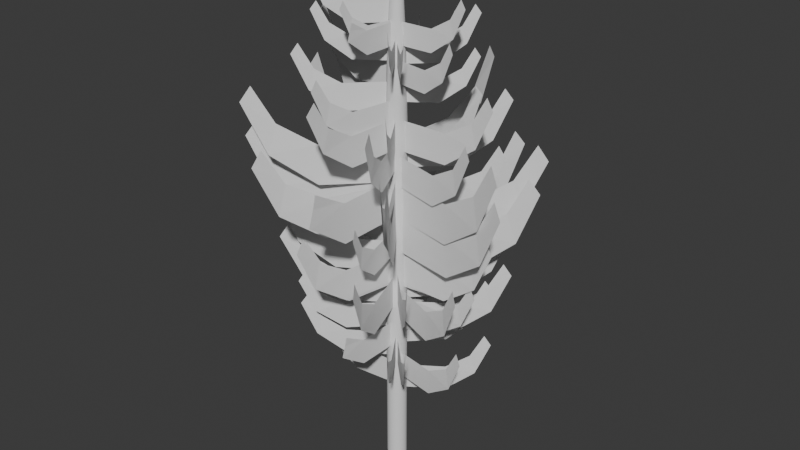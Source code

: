 # Source: juniper_lod.blend  (saved by Blender 4.3.34; exported with 4.5.12 LTS)
import bpy
from mathutils import Matrix  # noqa: F401  (used for matrix-valued properties, if any)

bpy.ops.wm.read_factory_settings(use_empty=True)
scene = bpy.context.scene
scene.name = 'Scene'

# ---- collections
col_collection = bpy.data.collections.new('Collection'); scene.collection.children.link(col_collection)

# ---- node groups
ng_smooth_by_angle = bpy.data.node_groups.new('Smooth by Angle', 'GeometryNodeTree')
_s = ng_smooth_by_angle.interface.new_socket(name='Mesh', in_out='OUTPUT', socket_type='NodeSocketGeometry')
_s = ng_smooth_by_angle.interface.new_socket(name='Mesh', in_out='INPUT', socket_type='NodeSocketGeometry')
_s = ng_smooth_by_angle.interface.new_socket(name='Angle', in_out='INPUT', socket_type='NodeSocketFloat')
_s.subtype = 'ANGLE'
_s.default_value = 0.5236
_s.min_value = 0.0
_s.max_value = 3.142
_s.description = 'Maximum face angle for smooth edges'
_s = ng_smooth_by_angle.interface.new_socket(name='Ignore Sharpness', in_out='INPUT', socket_type='NodeSocketBool')
_s.force_non_field = True
ng_smooth_by_angle.description = 'Set the sharpness of mesh edges based on the angle between the neighboring faces'
ng_smooth_by_angle.is_modifier = True
_N = ng_smooth_by_angle.nodes; _L = ng_smooth_by_angle.links
n0 = _N.new('GeometryNodeSetShadeSmooth'); n0.name = 'Set Shade Smooth'; n0.location = (120, -80)
n0.domain = 'EDGE'
n1 = _N.new('GeometryNodeSetShadeSmooth'); n1.name = 'Set Shade Smooth.001'; n1.location = (300, -80)
n2 = _N.new('NodeGroupOutput'); n2.name = 'Group Output'; n2.location = (480, -80)
n3 = _N.new('GeometryNodeInputMeshEdgeAngle'); n3.name = 'Edge Angle'; n3.location = (-440, -240)
n4 = _N.new('NodeGroupInput'); n4.name = 'Group Input'; n4.location = (-80, -80)
n5 = _N.new('GeometryNodeInputEdgeSmooth'); n5.name = 'Is Edge Smooth'; n5.location = (-260, -120)
n6 = _N.new('GeometryNodeInputShadeSmooth'); n6.name = 'Is Shade Smooth'; n6.location = (-440, -397)
n7 = _N.new('FunctionNodeCompare'); n7.name = 'Compare'; n7.location = (-260, -260)
n7.operation = 'LESS_EQUAL'
n7.inputs[6].default_value = (0.0, 0.0, 0.0, 0.0)
n7.inputs[7].default_value = (0.0, 0.0, 0.0, 0.0)
n8 = _N.new('FunctionNodeBooleanMath'); n8.name = 'Boolean Math.001'; n8.location = (-80, -260)
n9 = _N.new('NodeGroupInput'); n9.name = 'Group Input.001'; n9.location = (-440, -329)
n10 = _N.new('NodeGroupInput'); n10.name = 'Group Input.002'; n10.location = (-259, -189)
n11 = _N.new('FunctionNodeBooleanMath'); n11.name = 'Boolean Math'; n11.location = (-80, -149)
n11.operation = 'OR'
n12 = _N.new('FunctionNodeBooleanMath'); n12.name = 'Boolean Math.002'; n12.location = (-260, -380)
n12.operation = 'OR'
n13 = _N.new('NodeGroupInput'); n13.name = 'Group Input.003'; n13.location = (-440, -460)
_L.new(n3.outputs[0], n7.inputs[0])
_L.new(n1.outputs[0], n2.inputs[0])
_L.new(n9.outputs[1], n7.inputs[1])
_L.new(n7.outputs[0], n8.inputs[0])
_L.new(n4.outputs[0], n0.inputs[0])
_L.new(n0.outputs[0], n1.inputs[0])
_L.new(n8.outputs[0], n0.inputs[2])
_L.new(n10.outputs[2], n11.inputs[1])
_L.new(n5.outputs[0], n11.inputs[0])
_L.new(n11.outputs[0], n0.inputs[1])
_L.new(n13.outputs[2], n12.inputs[1])
_L.new(n6.outputs[0], n12.inputs[0])
_L.new(n12.outputs[0], n8.inputs[1])
n2.is_active_output = True

# ---- world
world_world = bpy.data.worlds.new('World'); scene.world = world_world
world_world.use_nodes = True; world_world.node_tree.nodes.clear()
_N = world_world.node_tree.nodes; _L = world_world.node_tree.links
n0 = _N.new('ShaderNodeOutputWorld'); n0.name = 'World Output'; n0.location = (300, 300)
n1 = _N.new('ShaderNodeBackground'); n1.name = 'Background'; n1.location = (10, 300)
n1.inputs[0].default_value = (0.05088, 0.05088, 0.05088, 1.0)
_L.new(n1.outputs[0], n0.inputs[0])
n0.is_active_output = True
world_world.color = (0.05088, 0.05088, 0.05088)
world_world.sun_shadow_jitter_overblur = 0.0

# ---- meshes
me_cube_011 = bpy.data.meshes.new('Cube.011')
me_cube_011.from_pydata([(1.0, -1.0, 1.0), (1.0, -1.0, -1.0), (1.0, 1.0, 1.0), (1.0, 1.0, -1.0), (12.22, -2.343, -0.5814), (-10.54, -2.104, -2.063), (-2.592, -1.0, 1.0), (-2.592, -1.0, -1.0), (-13.81, -2.343, -0.5814), (8.952, -2.104, -2.063), (1.509, -1.998, -9.469), (1.509, -1.998, -12.49), (1.509, 1.022, -9.469), (1.509, 1.022, -12.49), (18.45, -4.026, -11.86), (-15.92, -3.665, -14.09), (-3.914, -1.998, -9.469), (-3.914, -1.998, -12.49), (-20.85, -4.026, -11.86), (13.51, -3.665, -14.09), (0.7995, -0.511, -22.06), (0.7994, -0.511, -23.67), (0.7995, 1.09, -22.06), (0.7994, 1.09, -23.67), (9.781, -1.586, -23.33), (-8.441, -1.395, -24.52), (-2.076, -0.511, -22.06), (-2.076, -0.511, -23.67), (-11.06, -1.586, -23.33), (7.164, -1.395, -24.52), (-208.8, 3.48, -2.918), (-208.8, 3.48, -4.918), (-30.66, 1.518, -2.918), (-30.66, 1.518, -4.918), (-317.4, 4.803, -4.499), (-318.5, 4.559, -5.981), (-375.8, 5.481, -7.069), (-377.3, 5.166, -7.775), (-97.45, 4.528, -12.37), (-97.71, 4.51, -15.39), (-0.7247, 1.516, -12.33), (-0.9872, 1.498, -15.35), (-145.7, 6.54, -14.79), (-168.6, 6.161, -17.02), (-174.6, 7.557, -18.69), (-204.4, 7.079, -19.75), (0.5983, 2.364, -25.11), (0.5983, 2.364, -26.31), (0.5983, 1.165, -25.11), (0.5983, 1.165, -26.31), (7.325, 3.169, -26.06), (-6.321, 3.026, -26.95), (-1.555, 2.364, -25.11), (-1.555, 2.364, -26.31), (-8.281, 3.169, -26.06), (5.365, 3.026, -26.95), (0.9836, 3.464, -18.9), (0.9836, 3.464, -20.86), (0.9836, 1.495, -18.9), (0.9836, 1.495, -20.86), (12.03, 4.786, -20.45), (-10.38, 4.551, -21.91), (-2.553, 3.464, -18.9), (-2.553, 3.464, -20.86), (-13.6, 4.786, -20.45), (8.812, 4.551, -21.91), (88.14, -1.278, -14.56), (87.94, -1.292, -16.82), (15.75, 0.9758, -14.6), (15.55, 0.9625, -16.85), (149.3, -2.801, -16.32), (114.8, -2.545, -18.0), (177.6, -3.596, -19.21), (133.0, -3.257, -20.02), (228.0, -1.329, -4.188), (228.0, -1.329, -6.572), (15.71, 1.01, -4.188), (15.71, 1.01, -6.572), (383.8, -2.894, -6.073), (331.8, -2.626, -7.839), (460.8, -3.699, -9.136), (393.4, -3.353, -9.978), (1.223, 3.978, -6.373), (1.223, 3.978, -8.82), (1.223, 1.532, -6.373), (1.223, 1.532, -8.82), (14.95, 5.621, -8.308), (-12.9, 5.329, -10.12), (-3.171, 3.978, -6.373), (-3.171, 3.978, -8.82), (-16.9, 5.621, -8.308), (10.95, 5.329, -10.12), (-93.33, 1.583, 1.106), (174.5, 1.414, 1.106), (293.6, 3.421, 2.113), (293.6, 3.421, 0.1133), (39.62, 1.499, 2.113), (39.62, 1.499, 0.1133), (453.3, 4.719, 0.5319), (444.8, 4.475, -0.9498), (537.9, 5.384, -2.038), (527.1, 5.069, -2.744), (-1449.0, 0.5027, -9.469), (-1449.0, 0.5027, -12.49), (-99.96, 1.189, -9.469), (-99.96, 1.189, -12.49), (-2351.0, 0.006009, -11.86), (-2197.0, 0.1609, -14.09), (-2815.0, -0.2411, -15.74), (-2617.0, -0.04008, -16.8), (-806.2, 1.245, -22.06), (-806.2, 1.245, -23.67), (-71.85, 1.245, -22.06), (-71.85, 1.245, -23.67), (-1299.0, 1.225, -23.33), (-1212.0, 1.265, -24.52), (-1553.0, 1.22, -25.39), (-1439.0, 1.271, -25.95), (-280.9, -0.9269, -6.652), (-280.9, -0.9269, -8.652), (-26.99, 0.995, -6.652), (-26.99, 0.995, -8.652), (-462.3, -2.211, -8.233), (-410.0, -1.995, -9.715), (-553.0, -2.873, -10.8), (-485.3, -2.593, -11.51), (1464.0, 1.984, -11.66), (1464.0, 1.984, -14.68), (115.2, 1.298, -11.66), (115.2, 1.298, -14.68), (2374.0, 2.409, -14.04), (2205.0, 2.4, -16.28), (2841.0, 2.635, -17.92), (2622.0, 2.624, -18.99), (641.8, 1.245, -25.03), (641.8, 1.245, -26.39), (19.49, 1.245, -25.03), (19.49, 1.245, -26.39), (1060.0, 1.228, -26.11), (985.3, 1.262, -27.11), (1275.0, 1.224, -27.85), (1178.0, 1.267, -28.33), (1017.0, 1.244, -18.9), (1017.0, 1.244, -20.86), (114.0, 1.244, -18.9), (114.0, 1.244, -20.86), (1624.0, 1.22, -20.45), (1516.0, 1.269, -21.91), (1936.0, 1.213, -22.98), (1796.0, 1.277, -23.68), (-1163.0, 1.244, -14.61), (-1163.0, 1.244, -16.87), (-125.9, 1.244, -14.61), (-125.9, 1.244, -16.87), (-1859.0, 1.216, -16.4), (-1735.0, 1.272, -18.07), (-2217.0, 1.208, -19.3), (-2056.0, 1.281, -20.1), (-1204.0, 1.244, -4.188), (-1204.0, 1.244, -6.572), (-110.2, 1.244, -4.188), (-110.2, 1.244, -6.572), (-1938.0, 1.215, -6.073), (-1807.0, 1.274, -7.839), (-2316.0, 1.206, -9.136), (-2147.0, 1.283, -9.978), (1253.0, 1.244, -6.942), (1253.0, 1.244, -9.389), (130.9, 1.244, -6.942), (130.9, 1.244, -9.389), (2007.0, 1.214, -8.877), (1873.0, 1.275, -10.69), (2394.0, 1.205, -12.02), (2221.0, 1.284, -12.88), (-728.0, -0.3436, 2.358), (-728.0, -0.3436, 0.3575), (-79.24, 1.071, 2.358), (-79.24, 1.071, 0.3575), (-1156.0, -1.311, 0.7761), (-1094.0, -1.107, -0.7056), (-1377.0, -1.804, -1.794), (-1298.0, -1.54, -2.5), (-908.2, -1.329, -8.457), (-858.4, -1.28, -11.47), (-70.06, 1.073, -8.175), (-20.24, 1.122, -11.18), (-1418.0, -2.927, -11.02), (-1309.0, -2.558, -13.22), (-1640.0, -3.7, -14.99), (-1528.0, -3.252, -16.01), (-569.5, 0.002502, -20.71), (-569.5, 0.002502, -22.31), (-50.24, 1.134, -20.71), (-50.24, 1.134, -22.31), (-911.9, -0.7716, -21.97), (-862.7, -0.6083, -23.16), (-1089.0, -1.166, -24.03), (-1026.0, -0.9548, -24.6), (739.7, 2.856, -0.49), (739.7, 2.856, -2.49), (90.94, 1.442, -0.49), (90.94, 1.442, -2.49), (1183.0, 3.788, -2.071), (1090.0, 3.654, -3.553), (1410.0, 4.272, -4.641), (1288.0, 4.099, -5.348), (1064.0, 3.561, -11.62), (1064.0, 3.561, -14.64), (84.32, 1.426, -11.62), (84.32, 1.426, -14.64), (1733.0, 4.968, -14.01), (1592.0, 4.766, -16.25), (2075.0, 5.698, -17.89), (1892.0, 5.437, -18.96), (580.9, 2.51, -23.55), (580.9, 2.51, -25.16), (61.66, 1.378, -23.55), (61.66, 1.378, -25.16), (936.0, 3.257, -24.82), (861.1, 3.15, -26.01), (1117.0, 3.644, -26.88), (1020.0, 3.505, -27.44), (436.4, 3.255, -17.54), (436.4, 3.255, -19.51), (40.32, 1.485, -17.54), (40.32, 1.485, -19.51), (712.3, 4.433, -19.09), (644.8, 4.243, -20.55), (851.9, 5.041, -21.62), (764.4, 4.795, -22.32), (-905.4, -2.975, -18.15), (-998.4, -2.837, -18.39), (-519.3, -1.016, -13.25), (-519.3, -1.016, -15.51), (-64.76, 1.015, -13.25), (-64.76, 1.015, -15.51), (-813.2, -2.392, -15.04), (-782.0, -2.125, -16.71), (-966.9, -3.097, -17.94), (-926.7, -2.751, -18.74), (-850.3, -0.6109, -2.831), (-850.3, -0.6109, -5.215), (-77.1, 1.075, -2.831), (-77.1, 1.075, -5.215), (-1360.0, -1.764, -4.716), (-1287.0, -1.52, -6.482), (-1624.0, -2.351, -7.779), (-1530.0, -2.036, -8.621), (712.4, 3.387, -4.706), (752.8, 3.426, -7.145), (33.31, 1.44, -4.934), (73.67, 1.48, -7.373), (1211.0, 4.707, -6.479), (1138.0, 4.541, -8.316), (1501.0, 5.425, -9.534), (1381.0, 5.186, -10.43), (-729.4, 2.833, 0.998), (-729.4, 2.833, -1.002), (-80.65, 1.419, 0.998), (-80.65, 1.419, -1.002), (-1173.0, 3.766, -0.5834), (-1079.0, 3.632, -2.065), (-1399.0, 4.249, -3.153), (-1278.0, 4.076, -3.86), (-1264.0, 2.953, -8.112), (-1264.0, 2.953, -11.13), (-81.29, 1.382, -8.112), (-81.29, 1.382, -11.13), (-2067.0, 3.977, -10.5), (-1908.0, 3.853, -12.74), (-2478.0, 4.511, -14.38), (-2272.0, 4.351, -15.45), (-570.6, 2.488, -20.71), (-570.6, 2.488, -22.31), (-51.37, 1.356, -20.71), (-51.37, 1.356, -22.31), (-925.7, 3.234, -21.97), (-850.8, 3.127, -23.16), (-1107.0, 3.621, -24.03), (-1010.0, 3.483, -24.6), (738.3, -0.366, -0.49), (738.3, -0.366, -2.49), (89.52, 1.048, -0.49), (89.52, 1.048, -2.49), (1166.0, -1.333, -2.071), (1105.0, -1.129, -3.553), (1388.0, -1.826, -4.641), (1308.0, -1.562, -5.348), (913.9, -1.394, -13.67), (1211.0, -0.7457, -13.67), (1062.0, -1.072, -12.15), (1062.0, -1.072, -15.17), (82.18, 1.063, -12.15), (82.18, 1.063, -15.17), (1707.0, -2.532, -14.54), (1615.0, -2.224, -16.77), (2042.0, -3.277, -18.42), (1922.0, -2.878, -19.48), (579.8, -0.01992, -23.55), (579.8, -0.01992, -25.16), (60.52, 1.112, -23.55), (60.52, 1.112, -25.16), (922.2, -0.794, -24.82), (873.0, -0.6307, -26.01), (1100.0, -1.189, -26.88), (1036.0, -0.9772, -27.44), (718.6, -0.323, -17.54), (718.6, -0.323, -19.51), (79.92, 1.069, -17.54), (79.92, 1.069, -19.51), (1140.0, -1.275, -19.09), (1079.0, -1.074, -20.55), (1358.0, -1.761, -21.62), (1280.0, -1.5, -22.32), (-822.8, 3.037, -13.25), (-822.8, 3.037, -15.51), (-89.84, 1.439, -13.25), (-89.84, 1.439, -15.51), (-1324.0, 4.09, -15.04), (-1218.0, 3.939, -16.71), (-1580.0, 4.637, -17.94), (-1443.0, 4.441, -18.74), (-852.0, 3.1, -2.831), (-852.0, 3.1, -5.215), (-78.78, 1.415, -2.831), (-78.78, 1.415, -5.215), (-1381.0, 4.212, -4.716), (-1269.0, 4.052, -6.482), (-1650.0, 4.788, -7.779), (-1506.0, 4.581, -8.621), (1077.0, -0.1564, -5.016), (1077.0, -0.1564, -7.462), (118.7, 1.117, -5.016), (118.7, 1.117, -7.462), (1713.0, -1.037, -6.95), (1613.0, -0.8331, -8.763), (2042.0, -1.484, -10.09), (1913.0, -1.22, -10.96), (-995.6, 1.324, -1.057), (-995.6, 1.324, -3.078), (-68.51, 1.324, -1.057), (-68.51, 1.324, -3.078), (-1618.0, 1.299, -2.655), (-1507.0, 1.349, -4.152), (-1938.0, 1.292, -5.252), (-1795.0, 1.357, -5.966), (-1021.0, 0.7866, 3.596), (-1021.0, 0.7866, 1.596), (-119.6, 1.157, 3.596), (-119.6, 1.157, 1.596), (-1625.0, 0.5139, 2.015), (-1521.0, 0.6069, 0.5332), (-1935.0, 0.3792, -0.555), (-1801.0, 0.4999, -1.261), (-1471.0, 0.6008, -6.873), (-1471.0, 0.6008, -9.892), (-109.8, 1.16, -6.873), (-109.8, 1.16, -9.892), (-2382.0, 0.1892, -9.26), (-2226.0, 0.3296, -11.5), (-2851.0, -0.01411, -13.14), (-2649.0, 0.1681, -14.21), (-800.8, 0.8775, -19.47), (-800.8, 0.8775, -21.07), (-79.18, 1.174, -19.47), (-79.18, 1.174, -21.07), (-1284.0, 0.6593, -20.73), (-1201.0, 0.7337, -21.92), (-1533.0, 0.5515, -22.79), (-1425.0, 0.6481, -23.36), (959.6, 2.065, -0.3214), (959.6, 2.065, -2.321), (108.2, 1.32, -0.3214), (108.2, 1.32, -2.321), (1536.0, 2.543, -1.903), (1425.0, 2.5, -3.385), (1831.0, 2.793, -4.473), (1688.0, 2.738, -5.179), (1453.0, 2.021, -9.778), (1445.0, 2.018, -12.8), (112.7, 1.256, -9.73), (104.7, 1.253, -12.75), (2350.0, 2.496, -12.2), (2176.0, 2.475, -14.43), (2804.0, 2.747, -16.09), (2583.0, 2.722, -17.15), (495.1, 1.41, -22.52), (495.1, 1.41, -23.72), (-45.29, 1.188, -22.52), (-45.29, 1.188, -23.72), (859.4, 1.545, -23.47), (792.2, 1.547, -24.35), (1046.0, 1.617, -25.01), (959.5, 1.621, -25.43), (991.1, 1.613, -16.3), (991.1, 1.613, -18.27), (103.5, 1.248, -16.3), (103.5, 1.248, -18.27), (1589.0, 1.834, -17.86), (1479.0, 1.838, -19.31), (1896.0, 1.953, -20.39), (1754.0, 1.959, -21.08), (-1131.0, 0.5483, -11.96), (-1137.0, 0.5463, -14.22), (-127.8, 1.121, -12.0), (-133.9, 1.119, -14.26), (-1806.0, 0.1356, -13.73), (-1697.0, 0.2568, -15.4), (-2159.0, -0.07224, -16.62), (-2014.0, 0.08613, -17.42), (-1127.0, 0.2393, -1.592), (-1127.0, 0.2393, -3.976), (-112.5, 1.127, -1.592), (-112.5, 1.127, -3.976), (-1804.0, -0.3839, -3.477), (-1693.0, -0.2229, -5.243), (-2153.0, -0.6981, -6.54), (-2009.0, -0.4894, -7.382), (1223.0, 1.707, -3.777), (1223.0, 1.707, -6.223), (120.1, 1.255, -3.777), (120.1, 1.255, -6.223), (1966.0, 1.982, -5.711), (1829.0, 1.988, -7.524), (2348.0, 2.13, -8.855), (2170.0, 2.138, -9.719), (1026.0, 0.978, 4.71), (1026.0, 0.978, 2.71), (112.5, 1.166, 4.71), (112.5, 1.166, 2.71), (1640.0, 0.8759, 3.128), (1529.0, 0.849, 1.647), (1956.0, 0.8179, 0.5583), (1812.0, 0.7827, -0.1481), (-612.2, 4.171, -6.873), (-612.2, 4.171, -9.892), (-53.32, 1.408, -6.873), (-53.32, 1.408, -9.892), (-1003.0, 6.011, -9.26), (-904.8, 5.711, -11.5), (-1200.0, 6.961, -13.14), (-1073.0, 6.573, -14.21), (-158.7, 2.931, -19.47), (-158.7, 2.931, -21.07), (-22.8, 1.358, -19.47), (-22.8, 1.358, -21.07), (-258.8, 3.984, -20.73), (-224.7, 3.804, -21.92), (-308.3, 4.526, -22.79), (-263.9, 4.293, -23.36), (-1040.0, 1.404, -4.055), (-1040.0, 1.404, -6.055), (-127.1, 1.216, -4.055), (-127.1, 1.216, -6.055), (-1653.0, 1.555, -5.637), (-1546.0, 1.483, -7.118), (-1968.0, 1.627, -8.207), (-1829.0, 1.533, -8.913), (594.7, -1.795, -9.06), (594.7, -1.795, -12.08), (35.82, 0.9672, -9.06), (35.82, 0.9672, -12.08), (954.5, -3.666, -11.45), (919.1, -3.305, -13.68), (1143.0, -4.624, -15.33), (1098.0, -4.157, -16.39), (109.4, -0.1707, -22.44), (109.4, -0.1707, -23.79), (-5.776, 1.162, -22.44), (-5.776, 1.162, -23.79), (179.3, -1.069, -23.51), (180.7, -0.9036, -24.52), (216.9, -1.53, -25.25), (218.8, -1.316, -25.73), (178.6, -0.975, -16.3), (178.6, -0.975, -18.27), (11.42, 0.9598, -16.3), (11.42, 0.9598, -18.27), (280.0, -2.279, -17.86), (282.0, -2.039, -19.31), (334.6, -2.948, -20.39), (337.4, -2.637, -21.08), (-225.0, 3.695, -12.01), (-225.0, 3.695, -14.27), (-33.13, 1.474, -12.01), (-33.13, 1.474, -14.27), (-366.3, 5.181, -13.8), (-318.1, 4.926, -15.48), (-436.1, 5.946, -16.71), (-373.5, 5.616, -17.5), (-232.7, 3.783, -1.592), (-232.7, 3.783, -3.976), (-30.28, 1.44, -1.592), (-30.28, 1.44, -3.976), (-381.7, 5.351, -3.477), (-330.9, 5.082, -5.243), (-455.4, 6.158, -6.54), (-389.4, 5.81, -7.382), (222.0, -1.481, -4.346), (222.0, -1.481, -6.792), (14.3, 0.9236, -4.346), (14.3, 0.9236, -6.792), (348.0, -3.101, -6.28), (350.5, -2.802, -8.093), (415.9, -3.932, -9.424), (419.3, -3.546, -10.29), (-860.2, 2.47, 4.954), (-860.2, 2.47, 2.954), (-102.6, 1.342, 4.954), (-102.6, 1.342, 2.954), (-1375.0, 3.207, 3.372), (-1272.0, 3.113, 1.891), (-1639.0, 3.591, 0.8025), (-1505.0, 3.47, 0.09605), (-1338.0, 2.673, -5.86), (-1307.0, 2.576, -8.87), (-99.82, 1.322, -5.578), (-68.56, 1.225, -8.588), (-2152.0, 3.471, -8.428), (-1966.0, 3.304, -10.63), (-2542.0, 3.802, -12.39), (-2319.0, 3.646, -13.42), (-674.9, 2.194, -18.11), (-674.9, 2.194, -19.71), (-68.5, 1.291, -18.11), (-68.5, 1.291, -19.71), (-1087.0, 2.785, -19.38), (-1004.0, 2.709, -20.56), (-1298.0, 3.092, -21.43), (-1191.0, 2.995, -22.0), (853.7, -0.08228, 2.106), (853.7, -0.08228, 0.1063), (96.09, 1.046, 2.106), (96.09, 1.046, 0.1063), (1356.0, -0.8601, 0.5249), (1278.0, -0.6843, -0.9568), (1616.0, -1.255, -2.045), (1516.0, -1.028, -2.751), (1231.0, -0.646, -9.028), (1231.0, -0.646, -12.05), (87.66, 1.057, -9.028), (87.66, 1.057, -12.05), (1990.0, -1.82, -11.42), (1873.0, -1.555, -13.65), (2382.0, -2.417, -15.29), (2230.0, -2.073, -16.36), (668.6, 0.1939, -20.96), (668.6, 0.1939, -22.56), (62.17, 1.097, -20.96), (62.17, 1.097, -22.56), (1071.0, -0.4287, -22.22), (1009.0, -0.288, -23.41), (1279.0, -0.7451, -24.28), (1198.0, -0.5628, -24.85), (977.4, 0.6413, -14.94), (977.4, 0.6413, -16.91), (106.4, 1.162, -14.94), (106.4, 1.162, -16.91), (1559.0, 0.2682, -16.5), (1461.0, 0.3776, -17.96), (1859.0, 0.08164, -19.03), (1732.0, 0.2235, -19.72), (-1125.0, 1.898, -10.66), (-1125.0, 1.898, -12.92), (-125.0, 1.3, -10.66), (-125.0, 1.3, -12.92), (-1799.0, 2.273, -12.44), (-1673.0, 2.256, -14.12), (-2146.0, 2.472, -15.35), (-1982.0, 2.45, -16.15), (-1003.0, 2.682, -0.2345), (-1003.0, 2.682, -2.618), (-100.4, 1.338, -0.2345), (-100.4, 1.338, -2.618), (-1617.0, 3.561, -2.119), (-1494.0, 3.449, -3.885), (-1931.0, 4.019, -5.182), (-1772.0, 3.874, -6.024), (1088.0, 0.07431, -2.109), (1113.0, -0.004831, -4.548), (84.67, 1.169, -2.338), (110.0, 1.09, -4.777), (1776.0, -0.7502, -3.883), (1687.0, -0.6238, -5.72), (2153.0, -1.237, -6.938), (2023.0, -1.026, -7.838), (571.7, 3.061, 3.594), (571.7, 3.061, 1.594), (54.23, 1.409, 3.594), (54.23, 1.409, 1.594), (910.0, 4.184, 2.013), (866.9, 3.958, 0.5312), (1086.0, 4.758, -0.557), (1030.0, 4.466, -1.263), (526.8, 4.228, -5.515), (526.8, 4.228, -8.535), (37.27, 1.404, -5.515), (37.27, 1.404, -8.535), (839.7, 6.138, -7.903), (813.4, 5.774, -10.14), (1004.0, 7.117, -11.78), (970.3, 6.646, -12.85), (445.3, 2.657, -18.11), (445.3, 2.657, -19.71), (31.15, 1.335, -18.11), (31.15, 1.335, -19.71), (716.1, 3.556, -19.38), (681.7, 3.375, -20.56), (857.0, 4.015, -21.43), (812.5, 3.782, -22.0), (-713.2, -0.5054, 1.099), (-483.1, -0.8481, 1.099), (-985.2, -1.554, -0.4364), (-815.5, -1.81, -0.273), (-1121.0, -2.181, -2.46), (-1032.0, -2.276, -2.248), (-599.0, -0.6755, 2.106), (-599.0, -0.6755, 0.1063), (-81.51, 0.976, 2.106), (-81.51, 0.976, 0.1063), (-955.8, -1.771, 0.5249), (-875.1, -1.602, -0.9568), (-1137.0, -2.337, -2.045), (-1033.0, -2.118, -2.751), (-857.6, -1.499, -9.554), (-857.6, -1.499, -12.57), (-76.37, 0.9944, -9.554), (-76.37, 0.9944, -12.57), (-1396.0, -3.153, -11.94), (-1274.0, -2.897, -14.18), (-1670.0, -4.007, -15.82), (-1512.0, -3.677, -16.89), (-472.3, -0.272, -20.96), (-472.3, -0.272, -22.56), (-58.11, 1.05, -20.96), (-58.11, 1.05, -22.56), (-757.9, -1.149, -22.22), (-693.4, -1.013, -23.41), (-903.0, -1.602, -24.28), (-819.4, -1.427, -24.85), (-583.2, -0.6254, -14.94), (-583.2, -0.6254, -16.91), (-73.83, 1.0, -14.94), (-73.83, 1.0, -16.91), (-934.5, -1.704, -16.5), (-855.1, -1.537, -17.96), (-1113.0, -2.261, -19.03), (-1010.0, -2.046, -19.72), (646.1, 3.299, -10.66), (646.1, 3.299, -12.92), (61.37, 1.433, -10.66), (61.37, 1.433, -12.92), (1028.0, 4.567, -12.44), (979.6, 4.313, -14.12), (1227.0, 5.216, -15.35), (1164.0, 4.886, -16.15), (669.2, 3.373, -0.2345), (669.2, 3.373, -2.618), (52.47, 1.404, -0.2345), (52.47, 1.404, -2.618), (1072.0, 4.711, -2.119), (1021.0, 4.443, -3.885), (1282.0, 5.396, -5.182), (1216.0, 5.048, -6.024), (-441.8, -1.362, -2.42), (-441.8, -1.362, -4.866), (-45.18, 0.9262, -2.42), (-45.19, 0.9262, -4.866), (-721.1, -2.889, -4.354), (-647.6, -2.637, -6.166), (-861.7, -3.676, -7.497), (-766.4, -3.35, -8.362), (-158.2, 3.352, 1.539), (-158.2, 3.352, -0.482), (13.35, 1.365, 1.539), (13.35, 1.365, -0.482), (-284.6, 4.681, -0.05898), (-241.5, 4.453, -1.556), (-347.0, 5.365, -2.656), (-291.1, 5.07, -3.37)], [(93, 92), (231, 230), (613, 611), (610, 612)], [(0, 1, 3, 2), (1, 0, 4, 5), (7, 9, 8, 6), (10, 11, 13, 12), (11, 10, 14, 15), (17, 19, 18, 16), (20, 21, 23, 22), (21, 20, 24, 25), (27, 29, 28, 26), (30, 31, 33, 32), (31, 30, 34, 35), (35, 34, 36, 37), (38, 39, 41, 40), (39, 38, 42, 43), (43, 42, 44, 45), (46, 47, 49, 48), (47, 46, 50, 51), (53, 55, 54, 52), (56, 57, 59, 58), (57, 56, 60, 61), (63, 65, 64, 62), (66, 67, 69, 68), (67, 66, 70, 71), (71, 70, 72, 73), (74, 75, 77, 76), (75, 74, 78, 79), (79, 78, 80, 81), (82, 83, 85, 84), (83, 82, 86, 87), (89, 91, 90, 88), (94, 95, 97, 96), (95, 94, 98, 99), (99, 98, 100, 101), (102, 103, 105, 104), (103, 102, 106, 107), (107, 106, 108, 109), (110, 111, 113, 112), (111, 110, 114, 115), (115, 114, 116, 117), (118, 119, 121, 120), (119, 118, 122, 123), (123, 122, 124, 125), (126, 127, 129, 128), (127, 126, 130, 131), (131, 130, 132, 133), (134, 135, 137, 136), (135, 134, 138, 139), (139, 138, 140, 141), (142, 143, 145, 144), (143, 142, 146, 147), (147, 146, 148, 149), (150, 151, 153, 152), (151, 150, 154, 155), (155, 154, 156, 157), (158, 159, 161, 160), (159, 158, 162, 163), (163, 162, 164, 165), (166, 167, 169, 168), (167, 166, 170, 171), (171, 170, 172, 173), (174, 175, 177, 176), (175, 174, 178, 179), (179, 178, 180, 181), (182, 183, 185, 184), (183, 182, 186, 187), (187, 186, 188, 189), (190, 191, 193, 192), (191, 190, 194, 195), (195, 194, 196, 197), (198, 199, 201, 200), (199, 198, 202, 203), (203, 202, 204, 205), (206, 207, 209, 208), (207, 206, 210, 211), (211, 210, 212, 213), (214, 215, 217, 216), (215, 214, 218, 219), (219, 218, 220, 221), (222, 223, 225, 224), (223, 222, 226, 227), (227, 226, 228, 229), (232, 233, 235, 234), (233, 232, 236, 237), (237, 236, 238, 239), (240, 241, 243, 242), (241, 240, 244, 245), (245, 244, 246, 247), (248, 249, 251, 250), (249, 248, 252, 253), (253, 252, 254, 255), (256, 257, 259, 258), (257, 256, 260, 261), (261, 260, 262, 263), (264, 265, 267, 266), (265, 264, 268, 269), (269, 268, 270, 271), (272, 273, 275, 274), (273, 272, 276, 277), (277, 276, 278, 279), (280, 281, 283, 282), (281, 280, 284, 285), (285, 284, 286, 287), (290, 291, 293, 292), (291, 290, 294, 295), (295, 294, 296, 297), (298, 299, 301, 300), (299, 298, 302, 303), (303, 302, 304, 305), (306, 307, 309, 308), (307, 306, 310, 311), (311, 310, 312, 313), (314, 315, 317, 316), (315, 314, 318, 319), (319, 318, 320, 321), (322, 323, 325, 324), (323, 322, 326, 327), (327, 326, 328, 329), (330, 331, 333, 332), (331, 330, 334, 335), (335, 334, 336, 337), (338, 339, 341, 340), (339, 338, 342, 343), (343, 342, 344, 345), (346, 347, 349, 348), (347, 346, 350, 351), (351, 350, 352, 353), (354, 355, 357, 356), (355, 354, 358, 359), (359, 358, 360, 361), (362, 363, 365, 364), (363, 362, 366, 367), (367, 366, 368, 369), (370, 371, 373, 372), (371, 370, 374, 375), (375, 374, 376, 377), (378, 379, 381, 380), (379, 378, 382, 383), (383, 382, 384, 385), (386, 387, 389, 388), (387, 386, 390, 391), (391, 390, 392, 393), (394, 395, 397, 396), (395, 394, 398, 399), (399, 398, 400, 401), (402, 403, 405, 404), (403, 402, 406, 407), (407, 406, 408, 409), (410, 411, 413, 412), (411, 410, 414, 415), (415, 414, 416, 417), (418, 419, 421, 420), (419, 418, 422, 423), (423, 422, 424, 425), (426, 427, 429, 428), (427, 426, 430, 431), (431, 430, 432, 433), (434, 435, 437, 436), (435, 434, 438, 439), (439, 438, 440, 441), (442, 443, 445, 444), (443, 442, 446, 447), (447, 446, 448, 449), (450, 451, 453, 452), (451, 450, 454, 455), (455, 454, 456, 457), (458, 459, 461, 460), (459, 458, 462, 463), (463, 462, 464, 465), (466, 467, 469, 468), (467, 466, 470, 471), (471, 470, 472, 473), (474, 475, 477, 476), (475, 474, 478, 479), (479, 478, 480, 481), (482, 483, 485, 484), (483, 482, 486, 487), (487, 486, 488, 489), (490, 491, 493, 492), (491, 490, 494, 495), (495, 494, 496, 497), (498, 499, 501, 500), (499, 498, 502, 503), (503, 502, 504, 505), (506, 507, 509, 508), (507, 506, 510, 511), (511, 510, 512, 513), (514, 515, 517, 516), (515, 514, 518, 519), (519, 518, 520, 521), (522, 523, 525, 524), (523, 522, 526, 527), (527, 526, 528, 529), (530, 531, 533, 532), (531, 530, 534, 535), (535, 534, 536, 537), (538, 539, 541, 540), (539, 538, 542, 543), (543, 542, 544, 545), (546, 547, 549, 548), (547, 546, 550, 551), (551, 550, 552, 553), (554, 555, 557, 556), (555, 554, 558, 559), (559, 558, 560, 561), (562, 563, 565, 564), (563, 562, 566, 567), (567, 566, 568, 569), (570, 571, 573, 572), (571, 570, 574, 575), (575, 574, 576, 577), (578, 579, 581, 580), (579, 578, 582, 583), (583, 582, 584, 585), (586, 587, 589, 588), (587, 586, 590, 591), (591, 590, 592, 593), (594, 595, 597, 596), (595, 594, 598, 599), (599, 598, 600, 601), (602, 603, 605, 604), (603, 602, 606, 607), (607, 606, 608, 609), (616, 617, 619, 618), (617, 616, 620, 621), (621, 620, 622, 623), (624, 625, 627, 626), (625, 624, 628, 629), (629, 628, 630, 631), (632, 633, 635, 634), (633, 632, 636, 637), (637, 636, 638, 639), (640, 641, 643, 642), (641, 640, 644, 645), (645, 644, 646, 647), (648, 649, 651, 650), (649, 648, 652, 653), (653, 652, 654, 655), (656, 657, 659, 658), (657, 656, 660, 661), (661, 660, 662, 663), (664, 665, 667, 666), (665, 664, 668, 669), (669, 668, 670, 671), (672, 673, 675, 674), (673, 672, 676, 677), (677, 676, 678, 679)])
_uv = me_cube_011.uv_layers.new(name='UVMap')
_uv.uv.foreach_set('vector', [0.5022, 0.007172, 0.401, 0.9807, 0.02611, 0.9807, 0.1272, 0.007159, 0.401, 0.9807, 0.5022, 0.007172, 0.8084, 0.01085, 0.6851, 0.974, 0.401, 0.9807, 0.6851, 0.974, 0.8084, 0.01085, 0.5022, 0.007172, 0.5022, 0.007172, 0.401, 0.9807, 0.02611, 0.9807, 0.1272, 0.007159, 0.401, 0.9807, 0.5022, 0.007172, 0.8084, 0.01085, 0.6851, 0.974, 0.401, 0.9807, 0.6851, 0.974, 0.8084, 0.01085, 0.5022, 0.007172, 0.5022, 0.007172, 0.401, 0.9807, 0.02611, 0.9807, 0.1272, 0.007159, 0.401, 0.9807, 0.5022, 0.007172, 0.8084, 0.01085, 0.6851, 0.974, 0.401, 0.9807, 0.6851, 0.974, 0.8084, 0.01085, 0.5022, 0.007172, 0.5022, 0.007172, 0.401, 0.9807, 0.02611, 0.9807, 0.1272, 0.007159, 0.401, 0.9807, 0.5022, 0.007172, 0.8084, 0.01085, 0.6851, 0.974, 0.6851, 0.974, 0.8084, 0.01085, 0.9959, 0.6239, 0.8976, 0.9678, 0.5022, 0.007172, 0.401, 0.9807, 0.02611, 0.9807, 0.1272, 0.007159, 0.401, 0.9807, 0.5022, 0.007172, 0.8084, 0.01085, 0.6851, 0.974, 0.6851, 0.974, 0.8084, 0.01085, 0.9959, 0.6239, 0.8976, 0.9678, 0.5022, 0.007172, 0.401, 0.9807, 0.02611, 0.9807, 0.1272, 0.007159, 0.401, 0.9807, 0.5022, 0.007172, 0.8084, 0.01085, 0.6851, 0.974, 0.401, 0.9807, 0.6851, 0.974, 0.8084, 0.01085, 0.5022, 0.007172, 0.5022, 0.007172, 0.401, 0.9807, 0.02611, 0.9807, 0.1272, 0.007159, 0.401, 0.9807, 0.5022, 0.007172, 0.8084, 0.01085, 0.6851, 0.974, 0.401, 0.9807, 0.6851, 0.974, 0.8084, 0.01085, 0.5022, 0.007172, 0.5022, 0.007172, 0.401, 0.9807, 0.02611, 0.9807, 0.1272, 0.007159, 0.401, 0.9807, 0.5022, 0.007172, 0.8084, 0.01085, 0.6851, 0.974, 0.6851, 0.974, 0.8084, 0.01085, 0.9959, 0.6239, 0.8976, 0.9678, 0.5022, 0.007172, 0.401, 0.9807, 0.02611, 0.9807, 0.1272, 0.007159, 0.401, 0.9807, 0.5022, 0.007172, 0.8084, 0.01085, 0.6851, 0.974, 0.6851, 0.974, 0.8084, 0.01085, 0.9959, 0.6239, 0.8976, 0.9678, 0.5022, 0.007172, 0.401, 0.9807, 0.02611, 0.9807, 0.1272, 0.007159, 0.401, 0.9807, 0.5022, 0.007172, 0.8084, 0.01085, 0.6851, 0.974, 0.401, 0.9807, 0.6851, 0.974, 0.8084, 0.01085, 0.5022, 0.007172, 0.5022, 0.007172, 0.401, 0.9807, 0.02611, 0.9807, 0.1272, 0.007159, 0.401, 0.9807, 0.5022, 0.007172, 0.8084, 0.01085, 0.6851, 0.974, 0.6851, 0.974, 0.8084, 0.01085, 0.9959, 0.6239, 0.8976, 0.9678, 0.5022, 0.007172, 0.401, 0.9807, 0.02611, 0.9807, 0.1272, 0.007159, 0.401, 0.9807, 0.5022, 0.007172, 0.8084, 0.01085, 0.6851, 0.974, 0.6851, 0.974, 0.8084, 0.01085, 0.9959, 0.6239, 0.8976, 0.9678, 0.5022, 0.007172, 0.401, 0.9807, 0.02611, 0.9807, 0.1272, 0.007159, 0.401, 0.9807, 0.5022, 0.007172, 0.8084, 0.01085, 0.6851, 0.974, 0.6851, 0.974, 0.8084, 0.01085, 0.9959, 0.6239, 0.8976, 0.9678, 0.5022, 0.007172, 0.401, 0.9807, 0.02611, 0.9807, 0.1272, 0.007159, 0.401, 0.9807, 0.5022, 0.007172, 0.8084, 0.01085, 0.6851, 0.974, 0.6851, 0.974, 0.8084, 0.01085, 0.9959, 0.6239, 0.8976, 0.9678, 0.5022, 0.007172, 0.401, 0.9807, 0.02611, 0.9807, 0.1272, 0.007159, 0.401, 0.9807, 0.5022, 0.007172, 0.8084, 0.01085, 0.6851, 0.974, 0.6851, 0.974, 0.8084, 0.01085, 0.9959, 0.6239, 0.8976, 0.9678, 0.5022, 0.007172, 0.401, 0.9807, 0.02611, 0.9807, 0.1272, 0.007159, 0.401, 0.9807, 0.5022, 0.007172, 0.8084, 0.01085, 0.6851, 0.974, 0.6851, 0.974, 0.8084, 0.01085, 0.9959, 0.6239, 0.8976, 0.9678, 0.5022, 0.007172, 0.401, 0.9807, 0.02611, 0.9807, 0.1272, 0.007159, 0.401, 0.9807, 0.5022, 0.007172, 0.8084, 0.01085, 0.6851, 0.974, 0.6851, 0.974, 0.8084, 0.01085, 0.9959, 0.6239, 0.8976, 0.9678, 0.5022, 0.007172, 0.401, 0.9807, 0.02611, 0.9807, 0.1272, 0.007159, 0.401, 0.9807, 0.5022, 0.007172, 0.8084, 0.01085, 0.6851, 0.974, 0.6851, 0.974, 0.8084, 0.01085, 0.9959, 0.6239, 0.8976, 0.9678, 0.5022, 0.007172, 0.401, 0.9807, 0.02611, 0.9807, 0.1272, 0.007159, 0.401, 0.9807, 0.5022, 0.007172, 0.8084, 0.01085, 0.6851, 0.974, 0.6851, 0.974, 0.8084, 0.01085, 0.9959, 0.6239, 0.8976, 0.9678, 0.5022, 0.007172, 0.401, 0.9807, 0.02611, 0.9807, 0.1272, 0.007159, 0.401, 0.9807, 0.5022, 0.007172, 0.8084, 0.01085, 0.6851, 0.974, 0.6851, 0.974, 0.8084, 0.01085, 0.9959, 0.6239, 0.8976, 0.9678, 0.5022, 0.007172, 0.401, 0.9807, 0.02611, 0.9807, 0.1272, 0.007159, 0.401, 0.9807, 0.5022, 0.007172, 0.8084, 0.01085, 0.6851, 0.974, 0.6851, 0.974, 0.8084, 0.01085, 0.9959, 0.6239, 0.8976, 0.9678, 0.5022, 0.007172, 0.401, 0.9807, 0.02611, 0.9807, 0.1272, 0.007159, 0.401, 0.9807, 0.5022, 0.007172, 0.8084, 0.01085, 0.6851, 0.974, 0.6851, 0.974, 0.8084, 0.01085, 0.9959, 0.6239, 0.8976, 0.9678, 0.5022, 0.007172, 0.401, 0.9807, 0.02611, 0.9807, 0.1272, 0.007159, 0.401, 0.9807, 0.5022, 0.007172, 0.8084, 0.01085, 0.6851, 0.974, 0.6851, 0.974, 0.8084, 0.01085, 0.9959, 0.6239, 0.8976, 0.9678, 0.5022, 0.007172, 0.401, 0.9807, 0.02611, 0.9807, 0.1272, 0.007159, 0.401, 0.9807, 0.5022, 0.007172, 0.8084, 0.01085, 0.6851, 0.974, 0.6851, 0.974, 0.8084, 0.01085, 0.9959, 0.6239, 0.8976, 0.9678, 0.5022, 0.007172, 0.401, 0.9807, 0.02611, 0.9807, 0.1272, 0.007159, 0.401, 0.9807, 0.5022, 0.007172, 0.8084, 0.01085, 0.6851, 0.974, 0.6851, 0.974, 0.8084, 0.01085, 0.9959, 0.6239, 0.8976, 0.9678, 0.5022, 0.007172, 0.401, 0.9807, 0.02611, 0.9807, 0.1272, 0.007159, 0.401, 0.9807, 0.5022, 0.007172, 0.8084, 0.01085, 0.6851, 0.974, 0.6851, 0.974, 0.8084, 0.01085, 0.9959, 0.6239, 0.8976, 0.9678, 0.5022, 0.007172, 0.401, 0.9807, 0.02611, 0.9807, 0.1272, 0.007159, 0.401, 0.9807, 0.5022, 0.007172, 0.8084, 0.01085, 0.6851, 0.974, 0.6851, 0.974, 0.8084, 0.01085, 0.9959, 0.6239, 0.8976, 0.9678, 0.5022, 0.007172, 0.401, 0.9807, 0.02611, 0.9807, 0.1272, 0.007159, 0.401, 0.9807, 0.5022, 0.007172, 0.8084, 0.01085, 0.6851, 0.974, 0.6851, 0.974, 0.8084, 0.01085, 0.9959, 0.6239, 0.8976, 0.9678, 0.5022, 0.007172, 0.401, 0.9807, 0.02611, 0.9807, 0.1272, 0.007159, 0.401, 0.9807, 0.5022, 0.007172, 0.8084, 0.01085, 0.6851, 0.974, 0.6851, 0.974, 0.8084, 0.01085, 0.9959, 0.6239, 0.8976, 0.9678, 0.5022, 0.007172, 0.401, 0.9807, 0.02611, 0.9807, 0.1272, 0.007159, 0.401, 0.9807, 0.5022, 0.007172, 0.8084, 0.01085, 0.6851, 0.974, 0.6851, 0.974, 0.8084, 0.01085, 0.9959, 0.6239, 0.8976, 0.9678, 0.5022, 0.007172, 0.401, 0.9807, 0.02611, 0.9807, 0.1272, 0.007159, 0.401, 0.9807, 0.5022, 0.007172, 0.8084, 0.01085, 0.6851, 0.974, 0.6851, 0.974, 0.8084, 0.01085, 0.9959, 0.6239, 0.8976, 0.9678, 0.5022, 0.007172, 0.401, 0.9807, 0.02611, 0.9807, 0.1272, 0.007159, 0.401, 0.9807, 0.5022, 0.007172, 0.8084, 0.01085, 0.6851, 0.974, 0.6851, 0.974, 0.8084, 0.01085, 0.9959, 0.6239, 0.8976, 0.9678, 0.5022, 0.007172, 0.401, 0.9807, 0.02611, 0.9807, 0.1272, 0.007159, 0.401, 0.9807, 0.5022, 0.007172, 0.8084, 0.01085, 0.6851, 0.974, 0.6851, 0.974, 0.8084, 0.01085, 0.9959, 0.6239, 0.8976, 0.9678, 0.5022, 0.007172, 0.401, 0.9807, 0.02611, 0.9807, 0.1272, 0.007159, 0.401, 0.9807, 0.5022, 0.007172, 0.8084, 0.01085, 0.6851, 0.974, 0.6851, 0.974, 0.8084, 0.01085, 0.9959, 0.6239, 0.8976, 0.9678, 0.5022, 0.007172, 0.401, 0.9807, 0.02611, 0.9807, 0.1272, 0.007159, 0.401, 0.9807, 0.5022, 0.007172, 0.8084, 0.01085, 0.6851, 0.974, 0.6851, 0.974, 0.8084, 0.01085, 0.9959, 0.6239, 0.8976, 0.9678, 0.5022, 0.007172, 0.401, 0.9807, 0.02611, 0.9807, 0.1272, 0.007159, 0.401, 0.9807, 0.5022, 0.007172, 0.8084, 0.01085, 0.6851, 0.974, 0.6851, 0.974, 0.8084, 0.01085, 0.9959, 0.6239, 0.8976, 0.9678, 0.5022, 0.007172, 0.401, 0.9807, 0.02611, 0.9807, 0.1272, 0.007159, 0.401, 0.9807, 0.5022, 0.007172, 0.8084, 0.01085, 0.6851, 0.974, 0.6851, 0.974, 0.8084, 0.01085, 0.9959, 0.6239, 0.8976, 0.9678, 0.5022, 0.007172, 0.401, 0.9807, 0.02611, 0.9807, 0.1272, 0.007159, 0.401, 0.9807, 0.5022, 0.007172, 0.8084, 0.01085, 0.6851, 0.974, 0.6851, 0.974, 0.8084, 0.01085, 0.9959, 0.6239, 0.8976, 0.9678, 0.5022, 0.007172, 0.401, 0.9807, 0.02611, 0.9807, 0.1272, 0.007159, 0.401, 0.9807, 0.5022, 0.007172, 0.8084, 0.01085, 0.6851, 0.974, 0.6851, 0.974, 0.8084, 0.01085, 0.9959, 0.6239, 0.8976, 0.9678, 0.5022, 0.007172, 0.401, 0.9807, 0.02611, 0.9807, 0.1272, 0.007159, 0.401, 0.9807, 0.5022, 0.007172, 0.8084, 0.01085, 0.6851, 0.974, 0.6851, 0.974, 0.8084, 0.01085, 0.9959, 0.6239, 0.8976, 0.9678, 0.5022, 0.007172, 0.401, 0.9807, 0.02611, 0.9807, 0.1272, 0.007159, 0.401, 0.9807, 0.5022, 0.007172, 0.8084, 0.01085, 0.6851, 0.974, 0.6851, 0.974, 0.8084, 0.01085, 0.9959, 0.6239, 0.8976, 0.9678, 0.5022, 0.007172, 0.401, 0.9807, 0.02611, 0.9807, 0.1272, 0.007159, 0.401, 0.9807, 0.5022, 0.007172, 0.8084, 0.01085, 0.6851, 0.974, 0.6851, 0.974, 0.8084, 0.01085, 0.9959, 0.6239, 0.8976, 0.9678, 0.5022, 0.007172, 0.401, 0.9807, 0.02611, 0.9807, 0.1272, 0.007159, 0.401, 0.9807, 0.5022, 0.007172, 0.8084, 0.01085, 0.6851, 0.974, 0.6851, 0.974, 0.8084, 0.01085, 0.9959, 0.6239, 0.8976, 0.9678, 0.5022, 0.007172, 0.401, 0.9807, 0.02611, 0.9807, 0.1272, 0.007159, 0.401, 0.9807, 0.5022, 0.007172, 0.8084, 0.01085, 0.6851, 0.974, 0.6851, 0.974, 0.8084, 0.01085, 0.9959, 0.6239, 0.8976, 0.9678, 0.5022, 0.007172, 0.401, 0.9807, 0.02611, 0.9807, 0.1272, 0.007159, 0.401, 0.9807, 0.5022, 0.007172, 0.8084, 0.01085, 0.6851, 0.974, 0.6851, 0.974, 0.8084, 0.01085, 0.9959, 0.6239, 0.8976, 0.9678, 0.5022, 0.007172, 0.401, 0.9807, 0.02611, 0.9807, 0.1272, 0.007159, 0.401, 0.9807, 0.5022, 0.007172, 0.8084, 0.01085, 0.6851, 0.974, 0.6851, 0.974, 0.8084, 0.01085, 0.9959, 0.6239, 0.8976, 0.9678, 0.5022, 0.007172, 0.401, 0.9807, 0.02611, 0.9807, 0.1272, 0.007159, 0.401, 0.9807, 0.5022, 0.007172, 0.8084, 0.01085, 0.6851, 0.974, 0.6851, 0.974, 0.8084, 0.01085, 0.9959, 0.6239, 0.8976, 0.9678, 0.5022, 0.007172, 0.401, 0.9807, 0.02611, 0.9807, 0.1272, 0.007159, 0.401, 0.9807, 0.5022, 0.007172, 0.8084, 0.01085, 0.6851, 0.974, 0.6851, 0.974, 0.8084, 0.01085, 0.9959, 0.6239, 0.8976, 0.9678, 0.5022, 0.007172, 0.401, 0.9807, 0.02611, 0.9807, 0.1272, 0.007159, 0.401, 0.9807, 0.5022, 0.007172, 0.8084, 0.01085, 0.6851, 0.974, 0.6851, 0.974, 0.8084, 0.01085, 0.9959, 0.6239, 0.8976, 0.9678, 0.5022, 0.007172, 0.401, 0.9807, 0.02611, 0.9807, 0.1272, 0.007159, 0.401, 0.9807, 0.5022, 0.007172, 0.8084, 0.01085, 0.6851, 0.974, 0.6851, 0.974, 0.8084, 0.01085, 0.9959, 0.6239, 0.8976, 0.9678, 0.5022, 0.007172, 0.401, 0.9807, 0.02611, 0.9807, 0.1272, 0.007159, 0.401, 0.9807, 0.5022, 0.007172, 0.8084, 0.01085, 0.6851, 0.974, 0.6851, 0.974, 0.8084, 0.01085, 0.9959, 0.6239, 0.8976, 0.9678, 0.5022, 0.007172, 0.401, 0.9807, 0.02611, 0.9807, 0.1272, 0.007159, 0.401, 0.9807, 0.5022, 0.007172, 0.8084, 0.01085, 0.6851, 0.974, 0.6851, 0.974, 0.8084, 0.01085, 0.9959, 0.6239, 0.8976, 0.9678, 0.5022, 0.007172, 0.401, 0.9807, 0.02611, 0.9807, 0.1272, 0.007159, 0.401, 0.9807, 0.5022, 0.007172, 0.8084, 0.01085, 0.6851, 0.974, 0.6851, 0.974, 0.8084, 0.01085, 0.9959, 0.6239, 0.8976, 0.9678, 0.5022, 0.007172, 0.401, 0.9807, 0.02611, 0.9807, 0.1272, 0.007159, 0.401, 0.9807, 0.5022, 0.007172, 0.8084, 0.01085, 0.6851, 0.974, 0.6851, 0.974, 0.8084, 0.01085, 0.9959, 0.6239, 0.8976, 0.9678, 0.5022, 0.007172, 0.401, 0.9807, 0.02611, 0.9807, 0.1272, 0.007159, 0.401, 0.9807, 0.5022, 0.007172, 0.8084, 0.01085, 0.6851, 0.974, 0.6851, 0.974, 0.8084, 0.01085, 0.9959, 0.6239, 0.8976, 0.9678, 0.5022, 0.007172, 0.401, 0.9807, 0.02611, 0.9807, 0.1272, 0.007159, 0.401, 0.9807, 0.5022, 0.007172, 0.8084, 0.01085, 0.6851, 0.974, 0.6851, 0.974, 0.8084, 0.01085, 0.9959, 0.6239, 0.8976, 0.9678, 0.5022, 0.007172, 0.401, 0.9807, 0.02611, 0.9807, 0.1272, 0.007159, 0.401, 0.9807, 0.5022, 0.007172, 0.8084, 0.01085, 0.6851, 0.974, 0.6851, 0.974, 0.8084, 0.01085, 0.9959, 0.6239, 0.8976, 0.9678, 0.5022, 0.007172, 0.401, 0.9807, 0.02611, 0.9807, 0.1272, 0.007159, 0.401, 0.9807, 0.5022, 0.007172, 0.8084, 0.01085, 0.6851, 0.974, 0.6851, 0.974, 0.8084, 0.01085, 0.9959, 0.6239, 0.8976, 0.9678, 0.5022, 0.007172, 0.401, 0.9807, 0.02611, 0.9807, 0.1272, 0.007159, 0.401, 0.9807, 0.5022, 0.007172, 0.8084, 0.01085, 0.6851, 0.974, 0.6851, 0.974, 0.8084, 0.01085, 0.9959, 0.6239, 0.8976, 0.9678, 0.5022, 0.007172, 0.401, 0.9807, 0.02611, 0.9807, 0.1272, 0.007159, 0.401, 0.9807, 0.5022, 0.007172, 0.8084, 0.01085, 0.6851, 0.974, 0.6851, 0.974, 0.8084, 0.01085, 0.9959, 0.6239, 0.8976, 0.9678, 0.5022, 0.007172, 0.401, 0.9807, 0.02611, 0.9807, 0.1272, 0.007159, 0.401, 0.9807, 0.5022, 0.007172, 0.8084, 0.01085, 0.6851, 0.974, 0.6851, 0.974, 0.8084, 0.01085, 0.9959, 0.6239, 0.8976, 0.9678, 0.5022, 0.007172, 0.401, 0.9807, 0.02611, 0.9807, 0.1272, 0.007159, 0.401, 0.9807, 0.5022, 0.007172, 0.8084, 0.01085, 0.6851, 0.974, 0.6851, 0.974, 0.8084, 0.01085, 0.9959, 0.6239, 0.8976, 0.9678, 0.5022, 0.007172, 0.401, 0.9807, 0.02611, 0.9807, 0.1272, 0.007159, 0.401, 0.9807, 0.5022, 0.007172, 0.8084, 0.01085, 0.6851, 0.974, 0.6851, 0.974, 0.8084, 0.01085, 0.9959, 0.6239, 0.8976, 0.9678, 0.5022, 0.007172, 0.401, 0.9807, 0.02611, 0.9807, 0.1272, 0.007159, 0.401, 0.9807, 0.5022, 0.007172, 0.8084, 0.01085, 0.6851, 0.974, 0.6851, 0.974, 0.8084, 0.01085, 0.9959, 0.6239, 0.8976, 0.9678, 0.5022, 0.007172, 0.401, 0.9807, 0.02611, 0.9807, 0.1272, 0.007159, 0.401, 0.9807, 0.5022, 0.007172, 0.8084, 0.01085, 0.6851, 0.974, 0.6851, 0.974, 0.8084, 0.01085, 0.9959, 0.6239, 0.8976, 0.9678, 0.5022, 0.007172, 0.401, 0.9807, 0.02611, 0.9807, 0.1272, 0.007159, 0.401, 0.9807, 0.5022, 0.007172, 0.8084, 0.01085, 0.6851, 0.974, 0.6851, 0.974, 0.8084, 0.01085, 0.9959, 0.6239, 0.8976, 0.9678, 0.5022, 0.007172, 0.401, 0.9807, 0.02611, 0.9807, 0.1272, 0.007159, 0.401, 0.9807, 0.5022, 0.007172, 0.8084, 0.01085, 0.6851, 0.974, 0.6851, 0.974, 0.8084, 0.01085, 0.9959, 0.6239, 0.8976, 0.9678, 0.5022, 0.007172, 0.401, 0.9807, 0.02611, 0.9807, 0.1272, 0.007159, 0.401, 0.9807, 0.5022, 0.007172, 0.8084, 0.01085, 0.6851, 0.974, 0.6851, 0.974, 0.8084, 0.01085, 0.9959, 0.6239, 0.8976, 0.9678, 0.5022, 0.007172, 0.401, 0.9807, 0.02611, 0.9807, 0.1272, 0.007159, 0.401, 0.9807, 0.5022, 0.007172, 0.8084, 0.01085, 0.6851, 0.974, 0.6851, 0.974, 0.8084, 0.01085, 0.9959, 0.6239, 0.8976, 0.9678, 0.5022, 0.007172, 0.401, 0.9807, 0.02611, 0.9807, 0.1272, 0.007159, 0.401, 0.9807, 0.5022, 0.007172, 0.8084, 0.01085, 0.6851, 0.974, 0.6851, 0.974, 0.8084, 0.01085, 0.9959, 0.6239, 0.8976, 0.9678, 0.5022, 0.007172, 0.401, 0.9807, 0.02611, 0.9807, 0.1272, 0.007159, 0.401, 0.9807, 0.5022, 0.007172, 0.8084, 0.01085, 0.6851, 0.974, 0.6851, 0.974, 0.8084, 0.01085, 0.9959, 0.6239, 0.8976, 0.9678, 0.5022, 0.007172, 0.401, 0.9807, 0.02611, 0.9807, 0.1272, 0.007159, 0.401, 0.9807, 0.5022, 0.007172, 0.8084, 0.01085, 0.6851, 0.974, 0.6851, 0.974, 0.8084, 0.01085, 0.9959, 0.6239, 0.8976, 0.9678, 0.5022, 0.007172, 0.401, 0.9807, 0.02611, 0.9807, 0.1272, 0.007159, 0.401, 0.9807, 0.5022, 0.007172, 0.8084, 0.01085, 0.6851, 0.974, 0.6851, 0.974, 0.8084, 0.01085, 0.9959, 0.6239, 0.8976, 0.9678, 0.5022, 0.007172, 0.401, 0.9807, 0.02611, 0.9807, 0.1272, 0.007159, 0.401, 0.9807, 0.5022, 0.007172, 0.8084, 0.01085, 0.6851, 0.974, 0.6851, 0.974, 0.8084, 0.01085, 0.9959, 0.6239, 0.8976, 0.9678, 0.5022, 0.007172, 0.401, 0.9807, 0.02611, 0.9807, 0.1272, 0.007159, 0.401, 0.9807, 0.5022, 0.007172, 0.8084, 0.01085, 0.6851, 0.974, 0.6851, 0.974, 0.8084, 0.01085, 0.9959, 0.6239, 0.8976, 0.9678, 0.5022, 0.007172, 0.401, 0.9807, 0.02611, 0.9807, 0.1272, 0.007159, 0.401, 0.9807, 0.5022, 0.007172, 0.8084, 0.01085, 0.6851, 0.974, 0.6851, 0.974, 0.8084, 0.01085, 0.9959, 0.6239, 0.8976, 0.9678, 0.5022, 0.007172, 0.401, 0.9807, 0.02611, 0.9807, 0.1272, 0.007159, 0.401, 0.9807, 0.5022, 0.007172, 0.8084, 0.01085, 0.6851, 0.974, 0.6851, 0.974, 0.8084, 0.01085, 0.9959, 0.6239, 0.8976, 0.9678, 0.5022, 0.007172, 0.401, 0.9807, 0.02611, 0.9807, 0.1272, 0.007159, 0.401, 0.9807, 0.5022, 0.007172, 0.8084, 0.01085, 0.6851, 0.974, 0.6851, 0.974, 0.8084, 0.01085, 0.9959, 0.6239, 0.8976, 0.9678, 0.5022, 0.007172, 0.401, 0.9807, 0.02611, 0.9807, 0.1272, 0.007159, 0.401, 0.9807, 0.5022, 0.007172, 0.8084, 0.01085, 0.6851, 0.974, 0.6851, 0.974, 0.8084, 0.01085, 0.9959, 0.6239, 0.8976, 0.9678, 0.5022, 0.007172, 0.401, 0.9807, 0.02611, 0.9807, 0.1272, 0.007159, 0.401, 0.9807, 0.5022, 0.007172, 0.8084, 0.01085, 0.6851, 0.974, 0.6851, 0.974, 0.8084, 0.01085, 0.9959, 0.6239, 0.8976, 0.9678, 0.5022, 0.007172, 0.401, 0.9807, 0.02611, 0.9807, 0.1272, 0.007159, 0.401, 0.9807, 0.5022, 0.007172, 0.8084, 0.01085, 0.6851, 0.974, 0.6851, 0.974, 0.8084, 0.01085, 0.9959, 0.6239, 0.8976, 0.9678, 0.5022, 0.007172, 0.401, 0.9807, 0.02611, 0.9807, 0.1272, 0.007159, 0.401, 0.9807, 0.5022, 0.007172, 0.8084, 0.01085, 0.6851, 0.974, 0.6851, 0.974, 0.8084, 0.01085, 0.9959, 0.6239, 0.8976, 0.9678])
me_cube_011.update()
me_cylinder_001 = bpy.data.meshes.new('Cylinder.001')
me_cylinder_001.from_pydata([(0.0, 1.0, -1.0), (0.0, 1.0, 1.0), (0.3827, 0.9239, -1.0), (0.3827, 0.9239, 1.0), (0.7071, 0.7071, -1.0), (0.7071, 0.7071, 1.0), (0.9239, 0.3827, -1.0), (0.9239, 0.3827, 1.0), (1.0, 0.0, -1.0), (1.0, 0.0, 1.0), (0.9239, -0.3827, -1.0), (0.9239, -0.3827, 1.0), (0.7071, -0.7071, -1.0), (0.7071, -0.7071, 1.0), (0.3827, -0.9239, -1.0), (0.3827, -0.9239, 1.0), (0.0, -1.0, -1.0), (0.0, -1.0, 1.0), (-0.3827, -0.9239, -1.0), (-0.3827, -0.9239, 1.0), (-0.7071, -0.7071, -1.0), (-0.7071, -0.7071, 1.0), (-0.9239, -0.3827, -1.0), (-0.9239, -0.3827, 1.0), (-1.0, 0.0, -1.0), (-1.0, 0.0, 1.0), (-0.9239, 0.3827, -1.0), (-0.9239, 0.3827, 1.0), (-0.7071, 0.7071, -1.0), (-0.7071, 0.7071, 1.0), (-0.3827, 0.9239, -1.0), (-0.3827, 0.9239, 1.0), (0.3827, 0.9239, 34.78), (-7.237e-07, 1.0, 34.78), (0.7071, 0.7071, 34.78), (0.9239, 0.3827, 34.78), (1.0, 0.0, 34.78), (0.9239, -0.3827, 34.78), (0.7071, -0.7071, 34.78), (0.3827, -0.9239, 34.78), (-7.237e-07, -1.0, 34.78), (-0.3827, -0.9239, 34.78), (-0.7071, -0.7071, 34.78), (-0.9239, -0.3827, 34.78), (-1.0, 0.0, 34.78), (-0.9239, 0.3827, 34.78), (-0.7071, 0.7071, 34.78), (-0.3827, 0.9239, 34.78), (0.3073, 0.7419, 43.07), (-3.297e-06, 0.803, 43.07), (0.5678, 0.5678, 43.07), (0.7419, 0.3073, 43.07), (0.803, -1.136e-09, 43.07), (0.7419, -0.3073, 43.07), (0.5678, -0.5678, 43.07), (0.3073, -0.7419, 43.07), (-3.297e-06, -0.803, 43.07), (-0.3073, -0.7419, 43.07), (-0.5678, -0.5678, 43.07), (-0.7419, -0.3073, 43.07), (-0.803, -1.136e-09, 43.07), (-0.7419, 0.3073, 43.07), (-0.5678, 0.5678, 43.07), (-0.3073, 0.7419, 43.07), (0.203, 0.4901, 48.41), (-7.095e-07, 0.5305, 48.41), (0.3751, 0.3751, 48.41), (0.4901, 0.203, 48.41), (0.5305, -1.728e-09, 48.41), (0.4901, -0.203, 48.41), (0.3751, -0.3751, 48.41), (0.203, -0.4901, 48.41), (-7.095e-07, -0.5305, 48.41), (-0.203, -0.4901, 48.41), (-0.3751, -0.3751, 48.41), (-0.4901, -0.203, 48.41), (-0.5305, -1.728e-09, 48.41), (-0.4901, 0.203, 48.41), (-0.3751, 0.3751, 48.41), (-0.203, 0.4901, 48.41), (4.297e-06, 7.451e-09, 49.92)], [], [(0, 1, 3, 2), (2, 3, 5, 4), (4, 5, 7, 6), (6, 7, 9, 8), (8, 9, 11, 10), (10, 11, 13, 12), (12, 13, 15, 14), (14, 15, 17, 16), (16, 17, 19, 18), (18, 19, 21, 20), (20, 21, 23, 22), (22, 23, 25, 24), (24, 25, 27, 26), (26, 27, 29, 28), (9, 7, 35, 36), (28, 29, 31, 30), (30, 31, 1, 0), (40, 39, 55, 56), (19, 17, 40, 41), (29, 27, 45, 46), (5, 3, 32, 34), (15, 13, 38, 39), (25, 23, 43, 44), (11, 9, 36, 37), (21, 19, 41, 42), (31, 29, 46, 47), (7, 5, 34, 35), (17, 15, 39, 40), (27, 25, 44, 45), (3, 1, 33, 32), (13, 11, 37, 38), (23, 21, 42, 43), (1, 31, 47, 33), (61, 60, 76, 77), (32, 33, 49, 48), (33, 47, 63, 49), (41, 40, 56, 57), (34, 32, 48, 50), (42, 41, 57, 58), (35, 34, 50, 51), (43, 42, 58, 59), (36, 35, 51, 52), (44, 43, 59, 60), (37, 36, 52, 53), (45, 44, 60, 61), (38, 37, 53, 54), (46, 45, 61, 62), (39, 38, 54, 55), (47, 46, 62, 63), (75, 74, 80), (54, 53, 69, 70), (62, 61, 77, 78), (55, 54, 70, 71), (63, 62, 78, 79), (56, 55, 71, 72), (48, 49, 65, 64), (49, 63, 79, 65), (57, 56, 72, 73), (50, 48, 64, 66), (58, 57, 73, 74), (51, 50, 66, 67), (59, 58, 74, 75), (52, 51, 67, 68), (60, 59, 75, 76), (53, 52, 68, 69), (68, 67, 80), (76, 75, 80), (69, 68, 80), (77, 76, 80), (70, 69, 80), (78, 77, 80), (71, 70, 80), (79, 78, 80), (72, 71, 80), (64, 65, 80), (65, 79, 80), (73, 72, 80), (66, 64, 80), (74, 73, 80), (67, 66, 80)])
me_cylinder_001.polygons.foreach_set('use_smooth', [True] * 80)
_uv = me_cylinder_001.uv_layers.new(name='UVMap')
_uv.uv.foreach_set('vector', [0.2955, 0.9961, 0.2955, 0.9765, 0.3443, 0.9765, 0.3443, 0.9961, 0.3443, 0.9961, 0.3443, 0.9765, 0.3894, 0.9764, 0.3894, 0.996, 0.009099, 0.4843, 0.009099, 0.4656, 0.04802, 0.4658, 0.04802, 0.4845, 0.04802, 0.4845, 0.04802, 0.4658, 0.09888, 0.4659, 0.09888, 0.4846, 0.09888, 0.4846, 0.09888, 0.4659, 0.1539, 0.4659, 0.1539, 0.4846, 0.1539, 0.4846, 0.1539, 0.4659, 0.2048, 0.4658, 0.2048, 0.4845, 0.007882, 0.9957, 0.007882, 0.9761, 0.04239, 0.9764, 0.04239, 0.996, 0.04239, 0.996, 0.04239, 0.9764, 0.08748, 0.9765, 0.08748, 0.9961, 0.08748, 0.9961, 0.08748, 0.9765, 0.1363, 0.9765, 0.1363, 0.9961, 0.1363, 0.9961, 0.1363, 0.9765, 0.1814, 0.9764, 0.1814, 0.996, 0.2048, 0.4843, 0.2048, 0.4656, 0.2437, 0.4658, 0.2437, 0.4845, 0.2437, 0.4845, 0.2437, 0.4658, 0.2946, 0.4659, 0.2946, 0.4846, 0.2946, 0.4846, 0.2946, 0.4659, 0.3496, 0.4659, 0.3496, 0.4846, 0.3496, 0.4846, 0.3496, 0.4659, 0.4005, 0.4658, 0.4005, 0.4845, 0.09888, 0.4659, 0.04802, 0.4658, 0.04802, 0.1498, 0.09888, 0.1499, 0.2159, 0.9957, 0.2159, 0.9761, 0.2504, 0.9764, 0.2504, 0.996, 0.2504, 0.996, 0.2504, 0.9764, 0.2955, 0.9765, 0.2955, 0.9961, 0.08748, 0.6453, 0.04239, 0.6452, 0.05608, 0.5638, 0.09229, 0.5639, 0.1363, 0.9765, 0.08748, 0.9765, 0.08748, 0.6453, 0.1363, 0.6453, 0.4005, 0.4658, 0.3496, 0.4659, 0.3496, 0.1499, 0.4005, 0.1498, 0.3894, 0.9764, 0.3443, 0.9765, 0.3443, 0.6453, 0.3894, 0.6452, 0.04239, 0.9764, 0.007882, 0.9761, 0.007882, 0.645, 0.04239, 0.6452, 0.2946, 0.4659, 0.2437, 0.4658, 0.2437, 0.1498, 0.2946, 0.1499, 0.1539, 0.4659, 0.09888, 0.4659, 0.09888, 0.1499, 0.1539, 0.1499, 0.1814, 0.9764, 0.1363, 0.9765, 0.1363, 0.6453, 0.1814, 0.6452, 0.2504, 0.9764, 0.2159, 0.9761, 0.2159, 0.645, 0.2504, 0.6452, 0.4239, 0.9761, 0.3894, 0.9764, 0.3894, 0.6452, 0.4239, 0.645, 0.08748, 0.9765, 0.04239, 0.9764, 0.04239, 0.6452, 0.08748, 0.6453, 0.3496, 0.4659, 0.2946, 0.4659, 0.2946, 0.1499, 0.3496, 0.1499, 0.3443, 0.9765, 0.2955, 0.9765, 0.2955, 0.6453, 0.3443, 0.6453, 0.2048, 0.4658, 0.1539, 0.4659, 0.1539, 0.1499, 0.2048, 0.1498, 0.2159, 0.9761, 0.1814, 0.9764, 0.1814, 0.6452, 0.2159, 0.645, 0.2955, 0.9765, 0.2504, 0.9764, 0.2504, 0.6452, 0.2955, 0.6453, 0.3442, 0.07224, 0.3, 0.07224, 0.3075, 0.02209, 0.3367, 0.02209, 0.3443, 0.6453, 0.2955, 0.6453, 0.3003, 0.5639, 0.3395, 0.5639, 0.2955, 0.6453, 0.2504, 0.6452, 0.2641, 0.5638, 0.3003, 0.5639, 0.1363, 0.6453, 0.08748, 0.6453, 0.09229, 0.5639, 0.1315, 0.5639, 0.3894, 0.6452, 0.3443, 0.6453, 0.3395, 0.5639, 0.3757, 0.5638, 0.1814, 0.6452, 0.1363, 0.6453, 0.1315, 0.5639, 0.1677, 0.5638, 0.04802, 0.1498, 0.009099, 0.1496, 0.03221, 0.07197, 0.06347, 0.07214, 0.2437, 0.1498, 0.2048, 0.1496, 0.2279, 0.07197, 0.2592, 0.07214, 0.09888, 0.1499, 0.04802, 0.1498, 0.06347, 0.07214, 0.1043, 0.07224, 0.2946, 0.1499, 0.2437, 0.1498, 0.2592, 0.07214, 0.3, 0.07224, 0.1539, 0.1499, 0.09888, 0.1499, 0.1043, 0.07224, 0.1485, 0.07224, 0.3496, 0.1499, 0.2946, 0.1499, 0.3, 0.07224, 0.3442, 0.07224, 0.2048, 0.1498, 0.1539, 0.1499, 0.1485, 0.07224, 0.1893, 0.07214, 0.4005, 0.1498, 0.3496, 0.1499, 0.3442, 0.07224, 0.385, 0.07214, 0.04239, 0.6452, 0.007882, 0.645, 0.02837, 0.5636, 0.05608, 0.5638, 0.2504, 0.6452, 0.2159, 0.645, 0.2364, 0.5636, 0.2641, 0.5638, 0.2805, 0.02202, 0.2599, 0.02191, 0.3221, 0.007545, 0.1893, 0.07214, 0.1485, 0.07224, 0.141, 0.02209, 0.168, 0.02202, 0.385, 0.07214, 0.3442, 0.07224, 0.3367, 0.02209, 0.3637, 0.02202, 0.05608, 0.5638, 0.02837, 0.5636, 0.05671, 0.5111, 0.07502, 0.5113, 0.2641, 0.5638, 0.2364, 0.5636, 0.2647, 0.5111, 0.283, 0.5113, 0.09229, 0.5639, 0.05608, 0.5638, 0.07502, 0.5113, 0.09894, 0.5113, 0.3395, 0.5639, 0.3003, 0.5639, 0.3069, 0.5113, 0.3328, 0.5113, 0.3003, 0.5639, 0.2641, 0.5638, 0.283, 0.5113, 0.3069, 0.5113, 0.1315, 0.5639, 0.09229, 0.5639, 0.09894, 0.5113, 0.1248, 0.5113, 0.3757, 0.5638, 0.3395, 0.5639, 0.3328, 0.5113, 0.3568, 0.5113, 0.1677, 0.5638, 0.1315, 0.5639, 0.1248, 0.5113, 0.1488, 0.5113, 0.06347, 0.07214, 0.03221, 0.07197, 0.06417, 0.02191, 0.08482, 0.02202, 0.2592, 0.07214, 0.2279, 0.07197, 0.2599, 0.02191, 0.2805, 0.02202, 0.1043, 0.07224, 0.06347, 0.07214, 0.08482, 0.02202, 0.1118, 0.02209, 0.3, 0.07224, 0.2592, 0.07214, 0.2805, 0.02202, 0.3075, 0.02209, 0.1485, 0.07224, 0.1043, 0.07224, 0.1118, 0.02209, 0.141, 0.02209, 0.1118, 0.02209, 0.08482, 0.02202, 0.1264, 0.007545, 0.3075, 0.02209, 0.2805, 0.02202, 0.3221, 0.007545, 0.141, 0.02209, 0.1118, 0.02209, 0.1264, 0.007545, 0.3367, 0.02209, 0.3075, 0.02209, 0.3221, 0.007545, 0.168, 0.02202, 0.141, 0.02209, 0.1264, 0.007545, 0.3637, 0.02202, 0.3367, 0.02209, 0.3221, 0.007545, 0.07502, 0.5113, 0.05671, 0.5111, 0.1119, 0.4961, 0.3843, 0.02191, 0.3637, 0.02202, 0.3221, 0.007545, 0.09894, 0.5113, 0.07502, 0.5113, 0.1119, 0.4961, 0.3328, 0.5113, 0.3069, 0.5113, 0.3199, 0.4961, 0.3069, 0.5113, 0.283, 0.5113, 0.3199, 0.4961, 0.1248, 0.5113, 0.09894, 0.5113, 0.1119, 0.4961, 0.3568, 0.5113, 0.3328, 0.5113, 0.3199, 0.4961, 0.1488, 0.5113, 0.1248, 0.5113, 0.1119, 0.4961, 0.08482, 0.02202, 0.06417, 0.02191, 0.1264, 0.007545])
me_cylinder_001.update()

# ---- objects
ob_branches = bpy.data.objects.new('Branches', me_cube_011)
ob_trunk = bpy.data.objects.new('Trunk', me_cylinder_001)

# ---- transforms, parenting, visibility, modifiers, constraints
ob_branches.location = (0.01559, -1.77, 8.606)
ob_branches.rotation_euler = (-0.0, 3.142, -0.0)
ob_branches.scale = (0.003019, 1.385, 0.8448)
ob_trunk.location = (0.0, 0.0, -0.04724)
ob_trunk.scale = (0.6463, 0.6463, 0.6463)
_m = ob_trunk.modifiers.new('Smooth by Angle', 'NODES')
_m.node_group = ng_smooth_by_angle
_m.use_pin_to_last = True
_m.show_group_selector = False

# ---- collection membership
col_collection.objects.link(ob_branches)
col_collection.objects.link(ob_trunk)

# ---- scene / render settings (as saved in the file)
scene.frame_start = 1; scene.frame_end = 250; scene.frame_set(1)
scene.render.engine = 'BLENDER_EEVEE_NEXT'
bpy.context.view_layer.update()

# ---- added for rendering (the .blend has no active camera and no usable light): camera, sun
cam_auto = bpy.data.cameras.new('AutoCamera')
cam_auto.lens = 50.0
cam_auto.sensor_width = 36.0
cam_auto.clip_end = 1000.0
ob_auto_camera = bpy.data.objects.new('AutoCamera', cam_auto)
scene.collection.objects.link(ob_auto_camera)
ob_auto_camera.location = (38.0, -45.3008, 46.2971)
ob_auto_camera.rotation_euler = (1.09748, -7.21219e-08, 0.694738)
scene.camera = ob_auto_camera
light_auto_sun = bpy.data.lights.new('AutoSun', 'SUN')
light_auto_sun.energy = 3.0
light_auto_sun.angle = 0.0523599
ob_auto_sun = bpy.data.objects.new('AutoSun', light_auto_sun)
scene.collection.objects.link(ob_auto_sun)
ob_auto_sun.rotation_euler = (0.872665, 0.174533, 0.523599)
bpy.context.view_layer.update()
